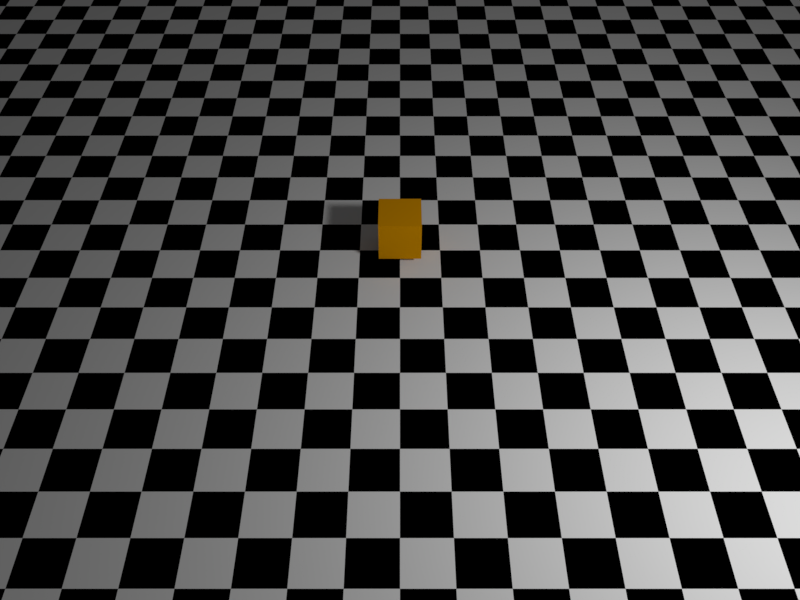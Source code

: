 # Source: inbetweening.blend  (saved by Blender 2.81.16; exported with 4.5.12 LTS)
import bpy
from mathutils import Matrix  # noqa: F401  (used for matrix-valued properties, if any)

bpy.ops.wm.read_factory_settings(use_empty=True)
scene = bpy.context.scene
scene.name = 'Scene'

# ---- collections
col_collection_1 = bpy.data.collections.new('Collection 1'); scene.collection.children.link(col_collection_1)

# ---- materials (node trees are filled in below, after node groups)
mat_lightsource = bpy.data.materials.new('LightSource')
mat_lightsource.alpha_threshold = 0.0
mat_lightsource.roughness = 0.5
mat_plane = bpy.data.materials.new('Plane')
mat_plane.alpha_threshold = 0.0
mat_plane.roughness = 0.5
mat_material = bpy.data.materials.new('Material')
mat_material.alpha_threshold = 0.0
mat_material.roughness = 0.5
mat_material.line_color = (0.0, 0.0, 0.0, 1.0)

# ---- material node trees
mat_lightsource.use_nodes = True; mat_lightsource.node_tree.nodes.clear()
_N = mat_lightsource.node_tree.nodes; _L = mat_lightsource.node_tree.links
n0 = _N.new('ShaderNodeOutputMaterial'); n0.name = 'Material Output'; n0.location = (300, 300)
n1 = _N.new('ShaderNodeEmission'); n1.name = 'Emission'; n1.location = (10, 300)
n1.inputs[0].default_value = (0.8, 0.8, 0.8, 1.0)
n1.inputs[1].default_value = 150.0
_L.new(n1.outputs[0], n0.inputs[0])
n0.is_active_output = True
mat_plane.use_nodes = True; mat_plane.node_tree.nodes.clear()
_N = mat_plane.node_tree.nodes; _L = mat_plane.node_tree.links
n0 = _N.new('ShaderNodeOutputMaterial'); n0.name = 'Material Output'; n0.location = (300, 300)
n1 = _N.new('ShaderNodeBsdfDiffuse'); n1.name = 'Diffuse BSDF'; n1.location = (10, 300)
n2 = _N.new('ShaderNodeTexChecker'); n2.name = 'Checker Texture'; n2.location = (-180, 300)
n2.inputs[2].default_value = (0.0, 0.0, 0.0, 1.0)
n2.inputs[3].default_value = 30.0
_L.new(n1.outputs[0], n0.inputs[0])
_L.new(n2.outputs[0], n1.inputs[0])
n0.is_active_output = True
mat_material.use_nodes = True; mat_material.node_tree.nodes.clear()
_N = mat_material.node_tree.nodes; _L = mat_material.node_tree.links
n0 = _N.new('ShaderNodeOutputMaterial'); n0.name = 'Material Output'; n0.location = (300, 300)
n1 = _N.new('ShaderNodeBsdfDiffuse'); n1.name = 'Diffuse BSDF'; n1.location = (10, 300)
n1.inputs[0].default_value = (0.8, 0.3439, 0.0, 1.0)
_L.new(n1.outputs[0], n0.inputs[0])
n0.is_active_output = True

# ---- world
world_world = bpy.data.worlds.new('World'); scene.world = world_world
world_world.color = (0.05088, 0.05088, 0.05088)
world_world.use_sun_shadow = False
world_world.sun_shadow_jitter_overblur = 0.0
world_world.cycles.sampling_method = 'MANUAL'

# ---- cameras
cam_camera = bpy.data.cameras.new('Camera')
cam_camera.clip_end = 100.0
cam_camera.lens = 35.0
cam_camera.sensor_width = 32.0
cam_camera.sensor_height = 18.0
cam_camera.ortho_scale = 7.314
cam_camera.dof.focus_distance = 0.0

# ---- meshes
me_plane_001 = bpy.data.meshes.new('Plane.001')
me_plane_001.from_pydata([(-1.0, -1.0, 0.0), (1.0, -1.0, 0.0), (-1.0, 1.0, 0.0), (1.0, 1.0, 0.0)], [], [(0, 1, 3, 2)])
me_plane_001.materials.append(mat_lightsource)
me_plane_001.use_remesh_preserve_volume = False
me_plane_001.use_remesh_preserve_attributes = False
me_plane_001.use_mirror_vertex_groups = False
me_plane_001.update()
me_plane = bpy.data.meshes.new('Plane')
me_plane.from_pydata([(-1.0, -1.0, 0.0), (1.0, -1.0, 0.0), (-1.0, 1.0, 0.0), (1.0, 1.0, 0.0)], [], [(0, 1, 3, 2)])
me_plane.materials.append(mat_plane)
me_plane.use_remesh_preserve_volume = False
me_plane.use_remesh_preserve_attributes = False
me_plane.use_mirror_vertex_groups = False
me_plane.update()
me_cube = bpy.data.meshes.new('Cube')
me_cube.from_pydata([(1.0, 1.0, -1.0), (1.0, -1.0, -1.0), (-1.0, -1.0, -1.0), (-1.0, 1.0, -1.0), (1.0, 1.0, 1.0), (1.0, -1.0, 1.0), (-1.0, -1.0, 1.0), (-1.0, 1.0, 1.0)], [], [(0, 1, 2, 3), (4, 7, 6, 5), (0, 4, 5, 1), (1, 5, 6, 2), (2, 6, 7, 3), (4, 0, 3, 7)])
me_cube.materials.append(mat_material)
me_cube.use_remesh_preserve_volume = False
me_cube.use_remesh_preserve_attributes = False
me_cube.use_mirror_vertex_groups = False
me_cube.update()

# ---- objects
ob_plane_001 = bpy.data.objects.new('Plane.001', me_plane_001)
ob_plane = bpy.data.objects.new('Plane', me_plane)
ob_cube = bpy.data.objects.new('Cube', me_cube)
ob_camera = bpy.data.objects.new('Camera', cam_camera)

# ---- transforms, parenting, visibility, modifiers, constraints
ob_plane_001.location = (18.82, -17.7, 19.51)
ob_plane_001.rotation_euler = (5.597e-08, 0.6794, -1.0)
ob_plane_001.scale = (1.601, 1.601, 1.601)
ob_plane_001.lineart.crease_threshold = 0.0
ob_plane.location = (0.0, 0.0, 0.0)
ob_plane.scale = (28.95, 28.95, 28.95)
ob_plane.lineart.crease_threshold = 0.0
ob_cube.location = (0.0, 0.0, 1.362)
ob_cube.lock_rotations_4d = False
ob_cube.empty_display_type = 'ARROWS'
ob_cube.lineart.crease_threshold = 0.0
ob_camera.location = (6.254e-15, -31.56, 28.17)
ob_camera.rotation_euler = (0.7854, 1.57e-16, 6.504e-17)
ob_camera.lock_rotations_4d = False
ob_camera.empty_display_type = 'ARROWS'
ob_camera.color = (0.0, 0.0, 0.0, 0.0)
ob_camera.display_type = 'WIRE'
ob_camera.lineart.crease_threshold = 0.0

# ---- collection membership
col_collection_1.objects.link(ob_plane_001)
col_collection_1.objects.link(ob_plane)
col_collection_1.objects.link(ob_cube)
col_collection_1.objects.link(ob_camera)

# ---- scene / render settings (as saved in the file)
scene.camera = ob_camera
scene.frame_start = 51; scene.frame_end = 120; scene.frame_set(1)
scene.render.engine = 'CYCLES'
scene.render.image_settings.compression = 0
scene.render.resolution_x = 800
scene.render.resolution_y = 600
scene.render.dither_intensity = 0.0
scene.cycles.use_denoising = False
scene.cycles.samples = 300
scene.cycles.sampling_pattern = 'TABULATED_SOBOL'
scene.cycles.use_adaptive_sampling = False
scene.cycles.use_light_tree = False
scene.cycles.blur_glossy = 0.0
scene.cycles.sample_clamp_indirect = 0.0
scene.view_settings.view_transform = 'Standard'
bpy.context.view_layer.update()
